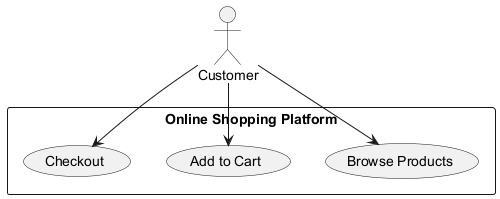

The diagram above was rendered by PlantUML. Its source (embedded in the PNG):
@startuml
actor Customer

rectangle "Online Shopping Platform" {
    usecase "Browse Products" as UC1
    usecase "Add to Cart" as UC2
    usecase "Checkout" as UC3
}

Customer --> UC1
Customer --> UC2
Customer --> UC3
@enduml